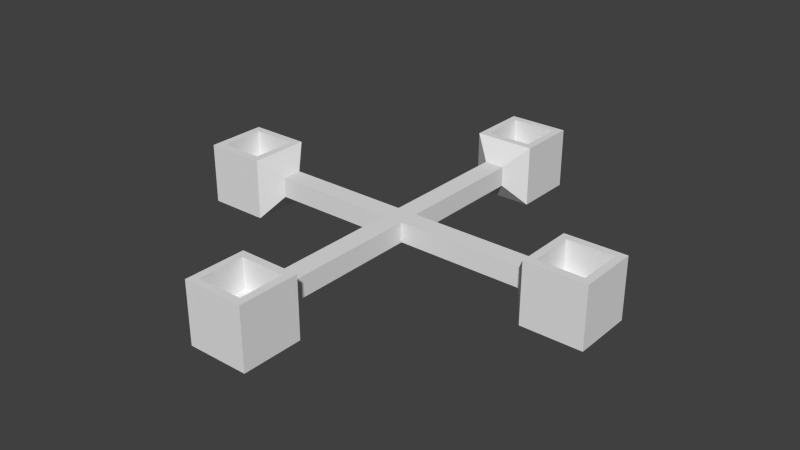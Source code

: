 # Source: spinwheel_cart.blend  (saved by Blender 2.68.0; exported with 4.5.12 LTS)
import bpy
from mathutils import Matrix  # noqa: F401  (used for matrix-valued properties, if any)

bpy.ops.wm.read_factory_settings(use_empty=True)
scene = bpy.context.scene
scene.name = 'Scene'

# ---- collections
col_collection_1 = bpy.data.collections.new('Collection 1'); scene.collection.children.link(col_collection_1)

# ---- materials (node trees are filled in below, after node groups)
mat_cart = bpy.data.materials.new('cart')
mat_cart.alpha_threshold = 0.0
mat_cart.use_transparent_shadow = False
mat_cart.roughness = 0.5
mat_cart.line_color = (0.0, 0.0, 0.0, 1.0)

# ---- material node trees

# ---- world
world_world = bpy.data.worlds.new('World'); scene.world = world_world
world_world.color = (0.05088, 0.05088, 0.05088)
world_world.use_sun_shadow = False
world_world.sun_shadow_jitter_overblur = 0.0
world_world.cycles.sampling_method = 'MANUAL'
world_world.cycles.sample_map_resolution = 256

# ---- meshes
me_cart = bpy.data.meshes.new('cart')
me_cart.from_pydata([(-8.616, 5.203, 0.1224), (-8.616, 7.203, 0.1224), (-6.616, 7.203, 0.1224), (-6.616, 5.203, 0.1224), (-8.616, 5.203, 2.122), (-8.616, 7.203, 2.122), (-6.616, 7.203, 2.122), (-6.616, 5.203, 2.122), (-8.366, 5.454, 2.122), (-8.366, 6.953, 2.122), (-6.867, 6.953, 2.122), (-6.867, 5.454, 2.122), (-8.366, 5.454, 1.122), (-8.366, 6.953, 1.122), (-6.867, 6.953, 1.122), (-6.867, 5.454, 1.122), (-9.13, 5.871, 0.7904), (-9.13, 6.535, 0.7904), (-9.13, 5.871, 1.454), (-9.13, 6.535, 1.454), (-10.88, 5.871, 0.7904), (-10.88, 6.535, 0.7904), (-10.88, 5.871, 1.454), (-10.88, 6.535, 1.454), (-12.61, 11.5, 0.1224), (-14.61, 11.5, 0.1224), (-14.61, 13.5, 0.1224), (-12.61, 13.5, 0.1224), (-12.61, 11.5, 2.122), (-14.61, 11.5, 2.122), (-14.61, 13.5, 2.122), (-12.61, 13.5, 2.122), (-12.86, 11.75, 2.122), (-14.36, 11.75, 2.122), (-14.36, 13.25, 2.122), (-12.86, 13.25, 2.122), (-12.86, 11.75, 1.122), (-14.36, 11.75, 1.122), (-14.36, 13.25, 1.122), (-12.86, 13.25, 1.122), (-13.28, 10.99, 0.7904), (-13.94, 10.99, 0.7904), (-13.28, 10.99, 1.454), (-13.94, 10.99, 1.454), (-13.28, 5.877, 0.7904), (-13.95, 5.879, 0.7904), (-13.28, 5.877, 1.454), (-13.95, 5.879, 1.454), (-18.61, 7.213, 0.1224), (-13.28, 6.537, 0.7904), (-18.61, 5.213, 0.1224), (-13.28, 6.537, 1.454), (-13.95, 6.54, 0.7904), (-13.95, 6.54, 1.454), (-20.61, 5.213, 0.1224), (-20.61, 7.213, 0.1224), (-18.61, 7.213, 2.122), (-18.61, 5.213, 2.122), (-20.61, 5.213, 2.122), (-20.61, 7.213, 2.122), (-18.86, 6.963, 2.122), (-18.86, 5.464, 2.122), (-20.36, 5.464, 2.122), (-20.36, 6.963, 2.122), (-18.86, 6.963, 1.122), (-18.86, 5.464, 1.122), (-20.36, 5.464, 1.122), (-20.36, 6.963, 1.122), (-18.1, 6.545, 0.7904), (-18.1, 5.881, 0.7904), (-18.1, 6.545, 1.454), (-18.1, 5.881, 1.454), (-16.35, 6.545, 0.7904), (-16.35, 5.881, 0.7904), (-16.35, 6.545, 1.454), (-16.35, 5.881, 1.454), (-14.62, 0.9128, 0.1224), (-12.62, 0.9128, 0.1224), (-12.62, -1.087, 0.1224), (-14.62, -1.087, 0.1224), (-14.62, 0.9128, 2.122), (-12.62, 0.9128, 2.122), (-12.62, -1.087, 2.122), (-14.62, -1.087, 2.122), (-14.37, 0.6623, 2.122), (-12.87, 0.6623, 2.122), (-12.87, -0.8366, 2.122), (-14.37, -0.8366, 2.122), (-14.37, 0.6623, 1.122), (-12.87, 0.6623, 1.122), (-12.87, -0.8366, 1.122), (-14.37, -0.8366, 1.122), (-13.95, 1.427, 0.7904), (-13.28, 1.427, 0.7904), (-13.95, 1.427, 1.454), (-13.28, 1.427, 1.454)], [], [(4, 5, 19, 18), (5, 6, 2, 1), (6, 7, 3, 2), (7, 4, 0, 3), (0, 1, 2, 3), (7, 6, 10, 11), (5, 4, 8, 9), (6, 5, 9, 10), (4, 7, 11, 8), (8, 11, 15, 12), (9, 8, 12, 13), (10, 9, 13, 14), (11, 10, 14, 15), (12, 15, 14, 13), (19, 17, 21, 23), (5, 1, 17, 19), (1, 0, 16, 17), (0, 4, 18, 16), (23, 21, 49, 51), (17, 16, 20, 21), (16, 18, 22, 20), (18, 19, 23, 22), (28, 29, 43, 42), (29, 30, 26, 25), (30, 31, 27, 26), (31, 28, 24, 27), (24, 25, 26, 27), (31, 30, 34, 35), (29, 28, 32, 33), (30, 29, 33, 34), (28, 31, 35, 32), (32, 35, 39, 36), (33, 32, 36, 37), (34, 33, 37, 38), (35, 34, 38, 39), (36, 39, 38, 37), (53, 52, 45, 47), (29, 25, 41, 43), (25, 24, 40, 41), (24, 28, 42, 40), (46, 47, 45, 44), (48, 50, 54, 55), (40, 42, 51, 49), (49, 51, 46, 44), (59, 56, 48, 55), (58, 59, 55, 54), (20, 22, 46, 44), (21, 20, 44, 49), (43, 41, 52, 53), (22, 23, 51, 46), (41, 40, 49, 52), (52, 49, 44, 45), (57, 58, 54, 50), (51, 53, 47, 46), (56, 57, 71, 70), (42, 43, 53, 51), (59, 58, 62, 63), (57, 56, 60, 61), (58, 57, 61, 62), (56, 59, 63, 60), (60, 63, 67, 64), (61, 60, 64, 65), (62, 61, 65, 66), (63, 62, 66, 67), (64, 67, 66, 65), (71, 69, 73, 75), (57, 50, 69, 71), (50, 48, 68, 69), (48, 56, 70, 68), (69, 68, 72, 73), (68, 70, 74, 72), (70, 71, 75, 74), (80, 81, 95, 94), (81, 82, 78, 77), (82, 83, 79, 78), (83, 80, 76, 79), (76, 77, 78, 79), (83, 82, 86, 87), (81, 80, 84, 85), (82, 81, 85, 86), (80, 83, 87, 84), (84, 87, 91, 88), (85, 84, 88, 89), (86, 85, 89, 90), (87, 86, 90, 91), (88, 91, 90, 89), (81, 77, 93, 95), (77, 76, 92, 93), (76, 80, 94, 92), (75, 73, 45, 47), (93, 92, 45, 44), (73, 72, 52, 45), (95, 93, 44, 46), (92, 94, 47, 45), (94, 95, 46, 47), (72, 74, 53, 52), (53, 51, 49, 52), (74, 75, 47, 53)])
_uv = me_cart.uv_layers.new(name='UVMap')
_uv.uv.foreach_set('vector', [0.293, 0.6695, 0.2926, 0.5526, 0.3318, 0.5915, 0.3319, 0.6304, 0.4095, 0.7868, 0.2926, 0.7864, 0.293, 0.6695, 0.4099, 0.6699, 0.6848, 0.5519, 0.5679, 0.5523, 0.5676, 0.4354, 0.6845, 0.435, 0.5676, 0.7871, 0.6845, 0.7868, 0.6848, 0.9037, 0.5679, 0.904, 0.4507, 0.6695, 0.4503, 0.5526, 0.5672, 0.5523, 0.5676, 0.6692, 0.0, 0.5519, 0.0003586, 0.435, 0.01496, 0.4497, 0.01469, 0.5373, 0.1173, 0.4354, 0.1169, 0.5523, 0.1023, 0.5376, 0.1026, 0.45, 0.0003586, 0.435, 0.1173, 0.4354, 0.1026, 0.45, 0.01496, 0.4497, 0.1169, 0.5523, 0.0, 0.5519, 0.01469, 0.5373, 0.1023, 0.5376, 0.8902, 0.6695, 0.89, 0.5819, 0.9484, 0.5817, 0.9487, 0.6693, 1.0, 0.4367, 0.9997, 0.5244, 0.9413, 0.5242, 0.9415, 0.4366, 0.9415, 0.08779, 0.9413, 0.0001794, 0.9997, 0.0, 1.0, 0.08761, 0.8902, 0.9623, 0.89, 0.8747, 0.9484, 0.8746, 0.9487, 0.9622, 0.8023, 0.6695, 0.8021, 0.5819, 0.8897, 0.5816, 0.89, 0.6692, 0.9008, 0.0001188, 0.9396, 0.0, 0.94, 0.1022, 0.9011, 0.1023, 0.2926, 0.5526, 0.4095, 0.5523, 0.3706, 0.5914, 0.3318, 0.5915, 0.4095, 0.5523, 0.4099, 0.6692, 0.3707, 0.6302, 0.3706, 0.5914, 0.4099, 0.6692, 0.293, 0.6695, 0.3319, 0.6304, 0.3707, 0.6302, 0.9011, 0.1023, 0.94, 0.1022, 0.9404, 0.2427, 0.9016, 0.2428, 0.7933, 0.02454, 0.8198, 0.0529, 0.7451, 0.1227, 0.7186, 0.09432, 0.4487, 0.9594, 0.4099, 0.9592, 0.4102, 0.8571, 0.449, 0.8572, 0.0, 0.0529, 0.02651, 0.02454, 0.1012, 0.09432, 0.07465, 0.1227, 0.5676, 0.6699, 0.6845, 0.6695, 0.6455, 0.7087, 0.6067, 0.7088, 0.6852, 0.904, 0.6848, 0.7871, 0.8017, 0.7868, 0.8021, 0.9037, 0.8017, 0.7868, 0.6848, 0.7864, 0.6852, 0.6695, 0.8021, 0.6699, 0.2345, 0.5526, 0.2342, 0.6695, 0.1173, 0.6692, 0.1176, 0.5523, 0.8021, 0.5526, 0.8017, 0.6695, 0.6848, 0.6692, 0.6852, 0.5523, 0.5672, 0.6695, 0.5676, 0.7864, 0.5529, 0.7718, 0.5526, 0.6842, 0.4507, 0.7868, 0.4503, 0.6699, 0.465, 0.6845, 0.4653, 0.7721, 0.5676, 0.7864, 0.4507, 0.7868, 0.4653, 0.7721, 0.5529, 0.7718, 0.4503, 0.6699, 0.5672, 0.6695, 0.5526, 0.6842, 0.465, 0.6845, 0.9415, 0.1756, 0.9413, 0.08797, 0.9997, 0.08779, 1.0, 0.1754, 0.3514, 0.9918, 0.3511, 0.9042, 0.4096, 0.904, 0.4099, 0.9916, 0.8902, 0.7574, 0.89, 0.6698, 0.9484, 0.6696, 0.9487, 0.7572, 0.2924, 0.9916, 0.2927, 0.904, 0.3511, 0.9042, 0.3509, 0.9918, 0.8021, 0.787, 0.8897, 0.7868, 0.89, 0.8744, 0.8023, 0.8746, 0.8611, 0.2602, 0.8999, 0.2601, 0.9, 0.2987, 0.8612, 0.2988, 0.6845, 0.6695, 0.6848, 0.7864, 0.6456, 0.7475, 0.6455, 0.7087, 0.6848, 0.7864, 0.5679, 0.7868, 0.6068, 0.7476, 0.6456, 0.7475, 0.5679, 0.7868, 0.5676, 0.6699, 0.6067, 0.7088, 0.6068, 0.7476, 0.4106, 0.7166, 0.4107, 0.6777, 0.4496, 0.6778, 0.4494, 0.7167, 0.1173, 0.9037, 0.1176, 0.7868, 0.2345, 0.7871, 0.2342, 0.904, 0.8603, 0.5589, 0.8215, 0.559, 0.8207, 0.2988, 0.8595, 0.2987, 0.8595, 0.2987, 0.8207, 0.2988, 0.8206, 0.2602, 0.8594, 0.2601, 0.2342, 0.7868, 0.1173, 0.7864, 0.1176, 0.6695, 0.2345, 0.6699, 0.6848, 0.5526, 0.6845, 0.6695, 0.5676, 0.6692, 0.5679, 0.5523, 0.449, 0.8572, 0.4102, 0.8571, 0.4106, 0.7166, 0.4494, 0.7167, 0.7186, 0.09432, 0.7451, 0.1227, 0.6423, 0.2184, 0.6159, 0.1902, 0.8603, 0.0001189, 0.8991, 0.0, 0.8999, 0.2601, 0.8611, 0.2602, 0.07465, 0.1227, 0.1012, 0.09432, 0.2039, 0.1902, 0.1775, 0.2184, 0.4099, 0.02651, 0.4383, 0.0, 0.6159, 0.1902, 0.5874, 0.2166, 0.5874, 0.2166, 0.6159, 0.1902, 0.6423, 0.2184, 0.6137, 0.2448, 0.6848, 0.4354, 0.8017, 0.435, 0.8021, 0.5519, 0.6852, 0.5523, 0.2039, 0.1902, 0.2324, 0.2166, 0.206, 0.2448, 0.1775, 0.2184, 0.0003586, 0.7868, 0.0, 0.6699, 0.03916, 0.7088, 0.03928, 0.7476, 0.3815, 0.0, 0.4099, 0.02651, 0.2324, 0.2166, 0.2039, 0.1902, 0.4507, 0.904, 0.4503, 0.7871, 0.465, 0.8017, 0.4653, 0.8893, 0.5672, 0.7868, 0.5676, 0.9037, 0.5529, 0.8891, 0.5526, 0.8015, 0.4503, 0.7871, 0.5672, 0.7868, 0.5526, 0.8015, 0.465, 0.8017, 0.5676, 0.9037, 0.4507, 0.904, 0.4653, 0.8893, 0.5529, 0.8891, 0.6848, 0.9916, 0.6851, 0.904, 0.7436, 0.9042, 0.7433, 0.9918, 0.6263, 0.9042, 0.626, 0.9918, 0.5676, 0.9916, 0.5678, 0.904, 0.8902, 0.8746, 0.89, 0.787, 0.9484, 0.7868, 0.9487, 0.8744, 0.176, 0.9918, 0.1758, 0.9042, 0.2342, 0.904, 0.2345, 0.9916, 0.8897, 0.6695, 0.89, 0.7571, 0.8023, 0.7574, 0.8021, 0.6698, 0.4115, 0.435, 0.4503, 0.4351, 0.45, 0.5373, 0.4112, 0.5372, 0.0, 0.6699, 0.1169, 0.6695, 0.07798, 0.7087, 0.03916, 0.7088, 0.1169, 0.6695, 0.1173, 0.7864, 0.0781, 0.7475, 0.07798, 0.7087, 0.1173, 0.7864, 0.0003586, 0.7868, 0.03928, 0.7476, 0.0781, 0.7475, 0.4364, 0.4105, 0.4099, 0.3821, 0.4845, 0.3123, 0.511, 0.3407, 0.9413, 0.5242, 0.9024, 0.5244, 0.9021, 0.4222, 0.9409, 0.4221, 0.4099, 0.3821, 0.3834, 0.4105, 0.3087, 0.3407, 0.3352, 0.3123, 0.1173, 0.4354, 0.2342, 0.435, 0.1952, 0.4742, 0.1564, 0.4743, 0.293, 0.5523, 0.2926, 0.4354, 0.4095, 0.435, 0.4099, 0.5519, 0.4503, 0.5519, 0.4507, 0.435, 0.5676, 0.4354, 0.5672, 0.5523, 0.1173, 0.5526, 0.1169, 0.6695, 0.0, 0.6692, 0.0003586, 0.5523, 0.1169, 0.904, 1.812e-07, 0.9037, 0.0003585, 0.7868, 0.1173, 0.7871, 0.2926, 0.7871, 0.4095, 0.7868, 0.3949, 0.8015, 0.3073, 0.8017, 0.4099, 0.9037, 0.293, 0.904, 0.3076, 0.8893, 0.3952, 0.8891, 0.4095, 0.7868, 0.4099, 0.9037, 0.3952, 0.8891, 0.3949, 0.8015, 0.293, 0.904, 0.2926, 0.7871, 0.3073, 0.8017, 0.3076, 0.8893, 0.9415, 0.4366, 0.9413, 0.349, 0.9997, 0.3488, 1.0, 0.4364, 0.9415, 0.3488, 0.9413, 0.2612, 0.9997, 0.261, 1.0, 0.3486, 0.5091, 0.9918, 0.5088, 0.9042, 0.5673, 0.904, 0.5676, 0.9916, 0.05878, 0.9918, 0.05851, 0.9042, 0.117, 0.904, 0.1173, 0.9916, 0.8023, 0.9625, 0.8021, 0.8749, 0.8897, 0.8746, 0.89, 0.9623, 0.2342, 0.435, 0.2345, 0.5519, 0.1953, 0.513, 0.1952, 0.4742, 0.2345, 0.5519, 0.1176, 0.5523, 0.1565, 0.5131, 0.1953, 0.513, 0.1176, 0.5523, 0.1173, 0.4354, 0.1564, 0.4743, 0.1565, 0.5131, 0.4112, 0.5372, 0.45, 0.5373, 0.4496, 0.6778, 0.4107, 0.6777, 0.8197, 0.4085, 0.7914, 0.435, 0.6137, 0.2448, 0.6423, 0.2184, 0.511, 0.3407, 0.4845, 0.3123, 0.5874, 0.2166, 0.6137, 0.2448, 0.8198, 0.0001191, 0.8586, 0.0, 0.8594, 0.2601, 0.8206, 0.2602, 0.9008, 0.5589, 0.862, 0.559, 0.8612, 0.2988, 0.9, 0.2987, 0.02837, 0.435, 1.605e-05, 0.4085, 0.1775, 0.2184, 0.206, 0.2448, 0.9409, 0.4221, 0.9021, 0.4222, 0.9017, 0.2817, 0.9405, 0.2816, 0.9017, 0.2817, 0.9016, 0.2428, 0.9404, 0.2427, 0.9405, 0.2816, 0.3352, 0.3123, 0.3087, 0.3407, 0.206, 0.2448, 0.2324, 0.2166])
me_cart.materials.append(mat_cart)
me_cart.use_remesh_preserve_volume = False
me_cart.use_remesh_preserve_attributes = False
me_cart.use_mirror_vertex_groups = False
me_cart.update()

# ---- objects
ob_cart = bpy.data.objects.new('cart', me_cart)

# ---- transforms, parenting, visibility, modifiers, constraints
ob_cart.location = (2.72, -1.243, 0.2356)
ob_cart.scale = (0.2, 0.2, 0.2)
ob_cart.lineart.crease_threshold = 0.0

# ---- collection membership
col_collection_1.objects.link(ob_cart)

# ---- scene / render settings (as saved in the file)
scene.frame_start = 1; scene.frame_end = 250; scene.frame_set(1)
scene.render.engine = 'BLENDER_EEVEE_NEXT'
scene.render.image_settings.color_mode = 'RGB'
scene.render.image_settings.compression = 90
scene.render.resolution_percentage = 50
scene.render.dither_intensity = 0.0
scene.cycles.use_denoising = False
scene.cycles.samples = 10
scene.cycles.sampling_pattern = 'TABULATED_SOBOL'
scene.cycles.light_sampling_threshold = 0.0
scene.cycles.use_adaptive_sampling = False
scene.cycles.use_light_tree = False
scene.cycles.blur_glossy = 0.0
scene.cycles.volume_bounces = 1
scene.cycles.pixel_filter_type = 'GAUSSIAN'
scene.cycles.sample_clamp_indirect = 0.0
scene.view_settings.view_transform = 'Standard'
bpy.context.view_layer.update()

# ---- added for rendering (the .blend has no active camera and no usable light): camera, sun
cam_auto = bpy.data.cameras.new('AutoCamera')
cam_auto.lens = 50.0
cam_auto.sensor_width = 36.0
cam_auto.clip_end = 1000.0
ob_auto_camera = bpy.data.objects.new('AutoCamera', cam_auto)
scene.collection.objects.link(ob_auto_camera)
ob_auto_camera.location = (3.75698, -4.51325, 3.4679)
ob_auto_camera.rotation_euler = (1.09748, -7.21219e-08, 0.694738)
scene.camera = ob_auto_camera
light_auto_sun = bpy.data.lights.new('AutoSun', 'SUN')
light_auto_sun.energy = 3.0
light_auto_sun.angle = 0.0523599
ob_auto_sun = bpy.data.objects.new('AutoSun', light_auto_sun)
scene.collection.objects.link(ob_auto_sun)
ob_auto_sun.rotation_euler = (0.872665, 0.174533, 0.523599)
bpy.context.view_layer.update()
